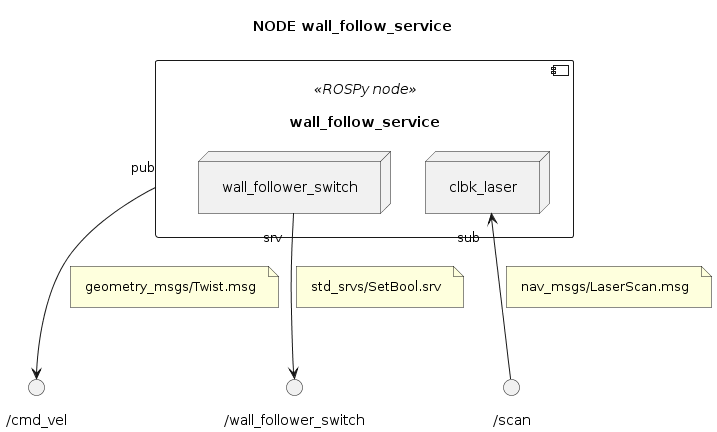

The diagram above was rendered by PlantUML. Its source (embedded in the PNG):
@startuml

''' INFOS
title NODE wall_follow_service
skinparam Padding 8
allow_mixing


''' COMPONENTS
component "wall_follow_service" <<ROSPy node>> as NODE_WALL_FOLLOW {
	node "wall_follower_switch" as WALL_FOLLOW_SWITCH
	node "clbk_laser" as LISTENER_LASER
}

() "/cmd_vel" as TOPIC_VEL
NODE_WALL_FOLLOW "pub" --> TOPIC_VEL
note on link: geometry_msgs/Twist.msg

() "/scan" as TOPIC_LASER
LISTENER_LASER "sub" <-- TOPIC_LASER
note on link: nav_msgs/LaserScan.msg

() "/wall_follower_switch" as SRV_WALL_SWITCH
WALL_FOLLOW_SWITCH "srv" --> SRV_WALL_SWITCH
note on link: std_srvs/SetBool.srv

@enduml